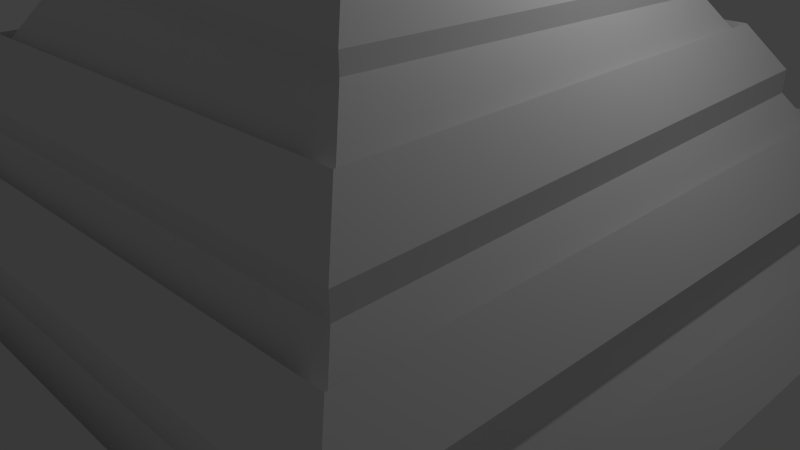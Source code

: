 # Source: structure3.blend  (saved by Blender 2.76.0; exported with 4.5.12 LTS)
import bpy
from mathutils import Matrix  # noqa: F401  (used for matrix-valued properties, if any)

bpy.ops.wm.read_factory_settings(use_empty=True)
scene = bpy.context.scene
scene.name = 'Scene'

# ---- collections
col_collection_1 = bpy.data.collections.new('Collection 1'); scene.collection.children.link(col_collection_1)

# ---- materials (node trees are filled in below, after node groups)
mat_material = bpy.data.materials.new('Material')
mat_material.alpha_threshold = 0.0
mat_material.use_transparent_shadow = False
mat_material.roughness = 0.5
mat_material.line_color = (0.0, 0.0, 0.0, 1.0)

# ---- material node trees

# ---- world
world_world = bpy.data.worlds.new('World'); scene.world = world_world
world_world.color = (0.05088, 0.05088, 0.05088)
world_world.use_sun_shadow = False
world_world.sun_shadow_jitter_overblur = 0.0
world_world.cycles.sampling_method = 'MANUAL'
world_world.cycles.sample_map_resolution = 256

# ---- cameras
cam_camera = bpy.data.cameras.new('Camera')
cam_camera.clip_end = 100.0
cam_camera.lens = 35.0
cam_camera.sensor_width = 32.0
cam_camera.sensor_height = 18.0
cam_camera.ortho_scale = 7.314
cam_camera.dof.focus_distance = 0.0
cam_camera.dof.aperture_fstop = 128.0

# ---- lights
light_lamp = bpy.data.lights.new('Lamp', 'POINT')
light_lamp.transmission_factor = 0.0
light_lamp.cutoff_distance = 30.0
light_lamp.energy = 100.0
light_lamp.shadow_buffer_clip_start = 1.001
light_lamp.shadow_soft_size = 0.1
light_lamp.shadow_maximum_resolution = 0.006
light_lamp.use_absolute_resolution = True
light_lamp.cycles.use_multiple_importance_sampling = False

# ---- meshes
me_cube = bpy.data.meshes.new('Cube')
me_cube.from_pydata([(1.0, 1.0, -1.0), (1.0, -1.0, -1.0), (-1.0, -1.0, -1.0), (-1.0, 1.0, -1.0), (0.9117, -0.9117, -0.8664), (-0.9236, 0.9236, -0.8843), (0.9217, 0.9217, -0.8814), (-0.923, -0.923, -0.8834), (0.8425, -0.8425, -0.7616), (-0.8399, 0.8399, -0.7577), (0.8463, 0.8463, -0.7673), (-0.8592, -0.8592, -0.787), (0.7557, -0.7557, -0.6303), (-0.7554, 0.7554, -0.6297), (0.754, 0.754, -0.6277), (-0.776, -0.776, -0.661), (0.6865, -0.6865, -0.5255), (-0.6785, 0.6785, -0.5135), (0.6754, 0.6754, -0.5087), (-0.7035, -0.7035, -0.5512), (0.5987, -0.5987, -0.3927), (-0.6043, 0.6043, -0.4011), (0.5993, 0.5993, -0.3936), (-0.6108, -0.6108, -0.411), (0.503, -0.503, -0.2478), (-0.5103, 0.5103, -0.2588), (0.5211, 0.5211, -0.2752), (-0.4817, -0.4817, -0.2156), (0.4119, -0.4119, -0.1098), (-0.3942, 0.3942, -0.08318), (0.4287, 0.4287, -0.1353), (-0.3525, -0.3525, -0.01995), (0.3164, -0.3164, 0.03465), (-0.2884, 0.2884, 0.07706), (0.3173, 0.3173, 0.03322), (-0.2297, -0.2297, 0.1658), (0.119, -0.119, 0.3334), (-0.09346, 0.09346, 0.3721), (0.0972, 0.0972, 0.3664), (-0.109, -0.109, 0.3485), (-0.2107, 0.2107, 0.1946), (-0.1638, -0.1638, 0.2657), (0.186, -0.186, 0.232), (0.1939, 0.1939, 0.22), (-0.9236, 0.9236, -0.975), (-0.923, -0.923, -0.9741), (0.9117, -0.9117, -0.9571), (0.9217, 0.9217, -0.9721), (0.8425, -0.8425, -0.8522), (-0.8399, 0.8399, -0.8483), (0.8463, 0.8463, -0.858), (-0.8592, -0.8592, -0.8776), (0.8425, -0.8425, -0.7616), (0.8463, 0.8463, -0.7674), (-0.8399, 0.8399, -0.7577), (-0.8592, -0.8592, -0.787), (0.7557, -0.7557, -0.6304), (-0.7554, 0.7554, -0.6298), (0.754, 0.754, -0.6277), (-0.776, -0.776, -0.6611), (0.7557, -0.7557, -0.6901), (0.754, 0.754, -0.6875), (-0.776, -0.776, -0.7208), (-0.7554, 0.7554, -0.6896), (0.6865, -0.6865, -0.5853), (-0.6785, 0.6785, -0.5733), (0.6754, 0.6754, -0.5685), (-0.7035, -0.7035, -0.6111), (-0.6108, -0.6108, -0.4569), (0.5987, -0.5987, -0.4386), (0.5993, 0.5993, -0.4395), (-0.6043, 0.6043, -0.447), (0.503, -0.503, -0.2937), (-0.5103, 0.5103, -0.3047), (0.5211, 0.5211, -0.3211), (-0.4817, -0.4817, -0.2615), (-0.3525, -0.3525, -0.08207), (0.4119, -0.4119, -0.1719), (0.4287, 0.4287, -0.1974), (-0.3942, 0.3942, -0.1453), (0.3164, -0.3164, -0.02747), (-0.2884, 0.2884, 0.01494), (0.3173, 0.3173, -0.0289), (-0.2297, -0.2297, 0.1037), (0.186, -0.186, 0.1926), (0.119, -0.119, 0.2939), (-0.2107, 0.2107, 0.1551), (-0.09346, 0.09346, 0.3326), (0.1939, 0.1939, 0.1806), (0.0972, 0.0972, 0.327), (-0.1638, -0.1638, 0.2263), (-0.109, -0.109, 0.3091), (0.07062, -0.07062, 0.3475), (-0.04696, 0.04696, 0.3701), (0.04959, 0.04959, 0.3673), (-0.05784, -0.05784, 0.3578), (-0.05857, -0.05574, 0.3378), (0.04886, 0.05169, 0.3473), (-0.04769, 0.04907, 0.3502), (0.06989, -0.06851, 0.3276), (-0.0007275, 0.002103, 0.3482), (0.0629, 0.02272, 0.3615), (0.06537, -0.01384, 0.3561), (0.06433, -0.05446, 0.3507), (0.0164, -0.06722, 0.3514), (0.0002847, -0.07774, 0.3498), (-0.0244, -0.07085, 0.3528), (-0.05211, -0.06146, 0.3566), (-0.05696, -0.03467, 0.3604), (-0.0627, -0.02631, 0.3609), (-0.0522, -0.00652, 0.3638), (-0.05355, 0.01839, 0.3665), (0.06218, 0.02483, 0.3416), (0.06464, -0.01174, 0.3362), (0.0636, -0.05236, 0.3308), (0.01567, -0.06512, 0.3314), (-0.0004427, -0.07564, 0.3298), (-0.02513, -0.06874, 0.3329), (-0.05284, -0.05936, 0.3366), (-0.05769, -0.03257, 0.3404), (-0.06343, -0.02421, 0.341), (-0.05292, -0.004417, 0.3439), (-0.05428, 0.02049, 0.3466)], [], [(0, 1, 2, 3), (0, 6, 4, 1), (1, 4, 7, 2), (2, 7, 5, 3), (6, 0, 3, 5), (4, 6, 47, 46), (9, 10, 50, 49), (5, 7, 45, 44), (10, 8, 48, 50), (10, 9, 54, 53), (12, 15, 59, 56), (8, 10, 53, 52), (14, 12, 56, 58), (15, 12, 60, 62), (18, 16, 64, 66), (12, 14, 61, 60), (17, 18, 66, 65), (22, 18, 17, 21), (18, 22, 20, 16), (19, 23, 21, 17), (16, 20, 23, 19), (20, 22, 70, 69), (24, 27, 75, 72), (23, 20, 69, 68), (27, 25, 73, 75), (27, 31, 29, 25), (24, 28, 31, 27), (30, 26, 25, 29), (26, 30, 28, 24), (38, 36, 85, 89), (42, 43, 88, 84), (36, 39, 91, 85), (41, 42, 84, 90), (30, 29, 79, 78), (34, 32, 80, 82), (31, 28, 77, 76), (32, 35, 83, 80), (92, 103, 114, 99), (94, 93, 98, 97), (95, 107, 118, 96), (108, 95, 96, 119), (32, 42, 41, 35), (34, 43, 42, 32), (43, 34, 33, 40), (35, 41, 40, 33), (45, 51, 49, 44), (47, 50, 48, 46), (50, 47, 44, 49), (46, 48, 51, 45), (11, 9, 49, 51), (6, 5, 44, 47), (8, 11, 51, 48), (7, 4, 46, 45), (53, 58, 56, 52), (58, 53, 54, 57), (55, 59, 57, 54), (52, 56, 59, 55), (13, 14, 58, 57), (9, 11, 55, 54), (15, 13, 57, 59), (11, 8, 52, 55), (61, 66, 64, 60), (60, 64, 67, 62), (66, 61, 63, 65), (62, 67, 65, 63), (19, 17, 65, 67), (14, 13, 63, 61), (16, 19, 67, 64), (13, 15, 62, 63), (69, 72, 75, 68), (70, 74, 72, 69), (68, 75, 73, 71), (74, 70, 71, 73), (25, 26, 74, 73), (21, 23, 68, 71), (26, 24, 72, 74), (22, 21, 71, 70), (77, 80, 83, 76), (78, 82, 80, 77), (82, 78, 79, 81), (76, 83, 81, 79), (33, 34, 82, 81), (29, 31, 76, 79), (35, 33, 81, 83), (28, 30, 78, 77), (84, 85, 91, 90), (89, 88, 86, 87), (90, 91, 87, 86), (88, 89, 85, 84), (43, 40, 86, 88), (37, 38, 89, 87), (40, 41, 90, 86), (39, 37, 87, 91), (94, 38, 37, 93), (38, 94, 101, 102, 103, 92, 36), (99, 100, 96, 118, 117, 116, 115), (36, 92, 104, 105, 106, 107, 95, 39), (39, 95, 108, 109, 110, 111, 93, 37), (97, 100, 99, 114, 113, 112), (100, 97, 98), (96, 100, 98, 122, 121, 120, 119), (107, 106, 117, 118), (93, 111, 122, 98), (111, 110, 121, 122), (103, 102, 113, 114), (102, 101, 112, 113), (106, 105, 116, 117), (110, 109, 120, 121), (101, 94, 97, 112), (105, 104, 115, 116), (104, 92, 99, 115), (109, 108, 119, 120)])
me_cube.materials.append(mat_material)
me_cube.use_remesh_preserve_volume = False
me_cube.use_remesh_preserve_attributes = False
me_cube.use_mirror_vertex_groups = False
me_cube.update()

# ---- objects
ob_cube = bpy.data.objects.new('Cube', me_cube)
ob_lamp = bpy.data.objects.new('Lamp', light_lamp)
ob_camera = bpy.data.objects.new('Camera', cam_camera)

# ---- transforms, parenting, visibility, modifiers, constraints
ob_cube.location = (0.006444, 0.02969, 4.774)
ob_cube.scale = (5.0, 5.0, 4.625)
ob_cube.lock_rotations_4d = False
ob_cube.empty_display_type = 'ARROWS'
ob_cube.lineart.crease_threshold = 0.0
ob_lamp.location = (4.076, 1.005, 5.904)
ob_lamp.rotation_euler = (0.6503, 0.05522, 1.866)
ob_lamp.lock_rotations_4d = False
ob_lamp.empty_display_type = 'ARROWS'
ob_lamp.color = (0.0, 0.0, 0.0, 0.0)
ob_lamp.lineart.crease_threshold = 0.0
ob_camera.location = (7.481, -6.508, 5.344)
ob_camera.rotation_euler = (1.109, 0.01082, 0.8149)
ob_camera.lock_rotations_4d = False
ob_camera.empty_display_type = 'ARROWS'
ob_camera.color = (0.0, 0.0, 0.0, 0.0)
ob_camera.display_type = 'WIRE'
ob_camera.lineart.crease_threshold = 0.0

# ---- collection membership
col_collection_1.objects.link(ob_cube)
col_collection_1.objects.link(ob_lamp)
col_collection_1.objects.link(ob_camera)

# ---- scene / render settings (as saved in the file)
scene.camera = ob_camera
scene.frame_start = 1; scene.frame_end = 250; scene.frame_set(1)
scene.render.engine = 'BLENDER_EEVEE_NEXT'
scene.render.resolution_percentage = 50
scene.render.dither_intensity = 0.0
scene.cycles.use_denoising = False
scene.cycles.samples = 10
scene.cycles.sampling_pattern = 'TABULATED_SOBOL'
scene.cycles.light_sampling_threshold = 0.0
scene.cycles.use_adaptive_sampling = False
scene.cycles.use_light_tree = False
scene.cycles.blur_glossy = 0.0
scene.cycles.pixel_filter_type = 'GAUSSIAN'
scene.cycles.sample_clamp_indirect = 0.0
scene.view_settings.view_transform = 'Standard'
bpy.context.view_layer.update()
